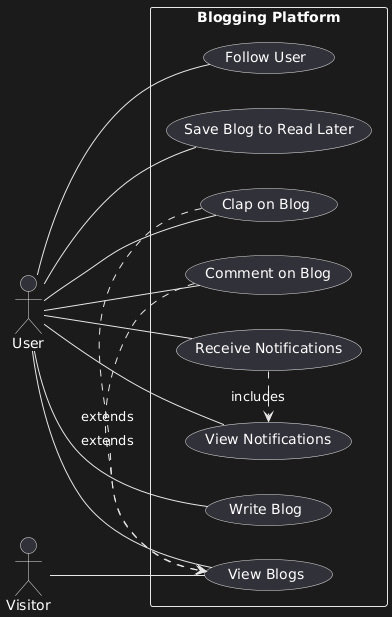

The diagram above was rendered by PlantUML. Its source (embedded in the PNG):
@startuml
left to right direction
skinparam packageStyle rectangle

actor User
actor Visitor

rectangle "Blogging Platform" {
  
  User -- (View Blogs)
  Visitor -- (View Blogs)
  
  User -- (Write Blog)
  User -- (Clap on Blog)
  User -- (Comment on Blog)
  User -- (Follow User)
  User -- (View Notifications)
  User -- (Save Blog to Read Later)
  User -- (Receive Notifications)

  (Clap on Blog) .> (View Blogs) : extends
  (Comment on Blog) .> (View Blogs) : extends
  (Receive Notifications) .> (View Notifications) : includes
}
@enduml